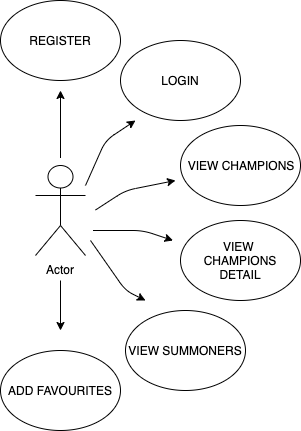

The diagram above was exported from draw.io. Its source (the exported page's mxGraphModel, read from the mxfile embedded in the PNG):
<mxGraphModel dx="1412" dy="731" grid="1" gridSize="10" guides="1" tooltips="1" connect="1" arrows="1" fold="1" page="1" pageScale="1" pageWidth="827" pageHeight="1169" math="0" shadow="0">
  <root>
    <mxCell id="0" />
    <mxCell id="1" parent="0" />
    <mxCell id="0SrQ3v752IDb6EQZQI87-6" value="Actor" style="shape=umlActor;verticalLabelPosition=bottom;labelBackgroundColor=#ffffff;verticalAlign=top;html=1;outlineConnect=0;" vertex="1" parent="1">
      <mxGeometry x="100" y="205" width="50" height="90" as="geometry" />
    </mxCell>
    <mxCell id="0SrQ3v752IDb6EQZQI87-7" value="REGISTER" style="ellipse;whiteSpace=wrap;html=1;" vertex="1" parent="1">
      <mxGeometry x="65" y="40" width="120" height="80" as="geometry" />
    </mxCell>
    <mxCell id="0SrQ3v752IDb6EQZQI87-8" value="LOGIN" style="ellipse;whiteSpace=wrap;html=1;" vertex="1" parent="1">
      <mxGeometry x="185" y="80" width="120" height="80" as="geometry" />
    </mxCell>
    <mxCell id="0SrQ3v752IDb6EQZQI87-9" value="VIEW SUMMONERS" style="ellipse;whiteSpace=wrap;html=1;" vertex="1" parent="1">
      <mxGeometry x="190" y="350" width="120" height="80" as="geometry" />
    </mxCell>
    <mxCell id="0SrQ3v752IDb6EQZQI87-10" value="ADD FAVOURITES" style="ellipse;whiteSpace=wrap;html=1;" vertex="1" parent="1">
      <mxGeometry x="65" y="390" width="120" height="80" as="geometry" />
    </mxCell>
    <mxCell id="0SrQ3v752IDb6EQZQI87-11" value="VIEW CHAMPIONS" style="ellipse;whiteSpace=wrap;html=1;" vertex="1" parent="1">
      <mxGeometry x="245" y="165" width="120" height="80" as="geometry" />
    </mxCell>
    <mxCell id="0SrQ3v752IDb6EQZQI87-12" value="" style="endArrow=classic;html=1;" edge="1" parent="1">
      <mxGeometry width="50" height="50" relative="1" as="geometry">
        <mxPoint x="150" y="225" as="sourcePoint" />
        <mxPoint x="200" y="160" as="targetPoint" />
        <Array as="points">
          <mxPoint x="170" y="180" />
        </Array>
      </mxGeometry>
    </mxCell>
    <mxCell id="0SrQ3v752IDb6EQZQI87-13" value="" style="endArrow=classic;html=1;" edge="1" parent="1">
      <mxGeometry width="50" height="50" relative="1" as="geometry">
        <mxPoint x="160" y="249.5" as="sourcePoint" />
        <mxPoint x="240" y="220" as="targetPoint" />
        <Array as="points">
          <mxPoint x="190" y="230" />
        </Array>
      </mxGeometry>
    </mxCell>
    <mxCell id="0SrQ3v752IDb6EQZQI87-14" value="" style="endArrow=classic;html=1;" edge="1" parent="1">
      <mxGeometry width="50" height="50" relative="1" as="geometry">
        <mxPoint x="155" y="280" as="sourcePoint" />
        <mxPoint x="210" y="340" as="targetPoint" />
        <Array as="points">
          <mxPoint x="190" y="330" />
        </Array>
      </mxGeometry>
    </mxCell>
    <mxCell id="0SrQ3v752IDb6EQZQI87-15" value="" style="endArrow=classic;html=1;" edge="1" parent="1">
      <mxGeometry width="50" height="50" relative="1" as="geometry">
        <mxPoint x="125" y="197.5" as="sourcePoint" />
        <mxPoint x="125" y="130" as="targetPoint" />
        <Array as="points" />
      </mxGeometry>
    </mxCell>
    <mxCell id="0SrQ3v752IDb6EQZQI87-16" value="" style="endArrow=classic;html=1;" edge="1" parent="1">
      <mxGeometry width="50" height="50" relative="1" as="geometry">
        <mxPoint x="125" y="320" as="sourcePoint" />
        <mxPoint x="125" y="370" as="targetPoint" />
        <Array as="points" />
      </mxGeometry>
    </mxCell>
    <mxCell id="0SrQ3v752IDb6EQZQI87-19" value="VIEW &lt;br&gt;CHAMPIONS DETAIL" style="ellipse;whiteSpace=wrap;html=1;" vertex="1" parent="1">
      <mxGeometry x="245" y="260" width="120" height="80" as="geometry" />
    </mxCell>
    <mxCell id="0SrQ3v752IDb6EQZQI87-20" value="" style="endArrow=classic;html=1;" edge="1" parent="1">
      <mxGeometry width="50" height="50" relative="1" as="geometry">
        <mxPoint x="157.5" y="270" as="sourcePoint" />
        <mxPoint x="237.5" y="280" as="targetPoint" />
        <Array as="points">
          <mxPoint x="207.5" y="270" />
        </Array>
      </mxGeometry>
    </mxCell>
  </root>
</mxGraphModel>